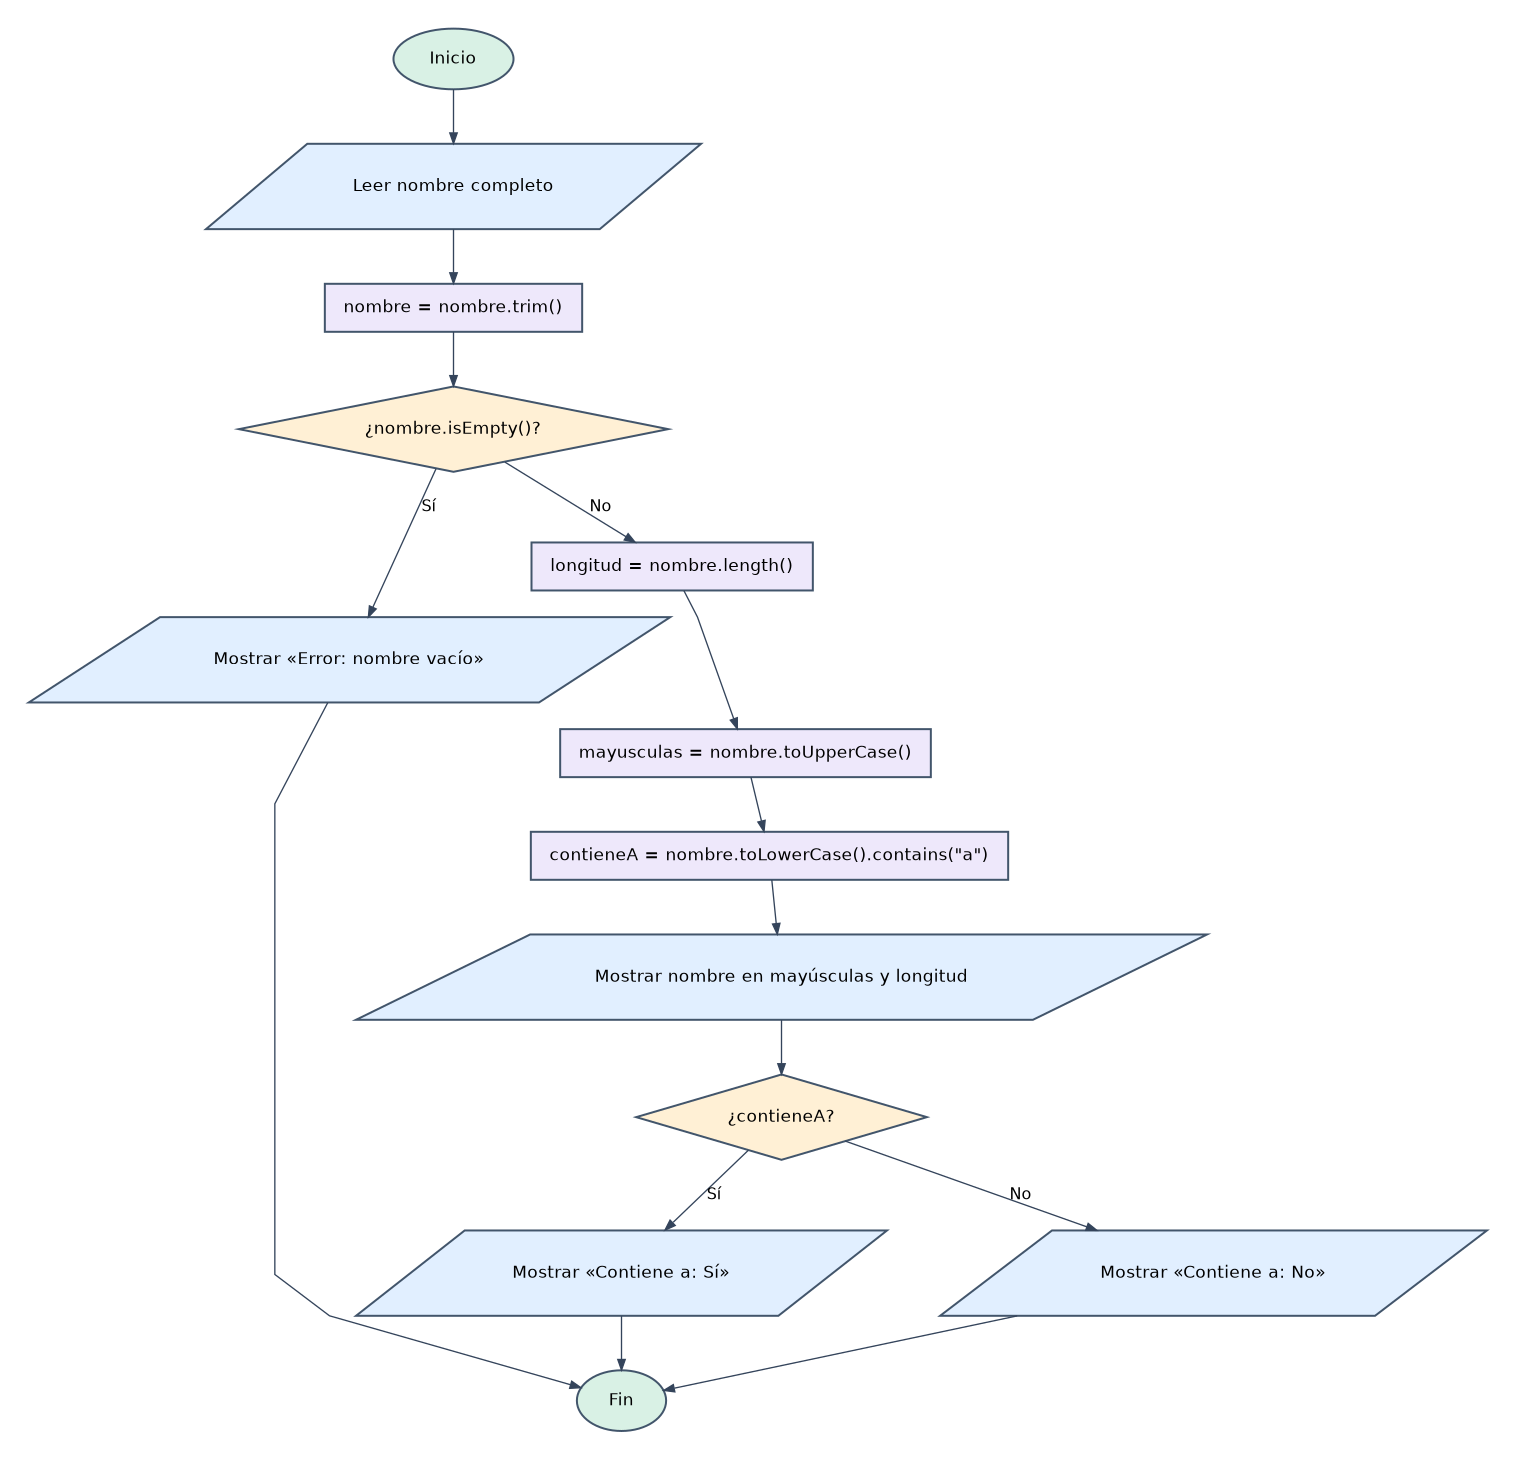

The diagram above was exported from draw.io. Its source (the exported page's mxGraphModel, read from the mxfile embedded in the PNG):
<mxGraphModel dx="1200" dy="900" grid="1" gridSize="10" page="1" pageScale="1" pageWidth="1000" pageHeight="1800">
  <root>
    <mxCell id="0" />
    <mxCell id="1" parent="0" />
    <mxCell id="inicio" value="Inicio" style="ellipse;whiteSpace=wrap;html=1;fillColor=#d9f1e5;strokeColor=#40805f;fontSize=14;" vertex="1" parent="1">
      <mxGeometry x="390" y="20" width="160" height="54" as="geometry" />
    </mxCell>
    <mxCell id="leer" value="Leer nombre completo" style="shape=parallelogram;perimeter=parallelogramPerimeter;whiteSpace=wrap;html=1;fillColor=#e1efff;strokeColor=#467eaf;fontSize=14;" vertex="1" parent="1">
      <mxGeometry x="330" y="110" width="280" height="65" as="geometry" />
    </mxCell>
    <mxCell id="trim" value="nombre = nombre.trim()" style="rounded=0;whiteSpace=wrap;html=1;fillColor=#eee8fb;strokeColor=#7862ae;fontSize=14;" vertex="1" parent="1">
      <mxGeometry x="325" y="210" width="290" height="55" as="geometry" />
    </mxCell>
    <mxCell id="vacio" value="¿nombre.isEmpty()?" style="rhombus;whiteSpace=wrap;html=1;fillColor=#fff0d5;strokeColor=#bf8a31;fontSize=14;" vertex="1" parent="1">
      <mxGeometry x="370" y="300" width="200" height="105" as="geometry" />
    </mxCell>
    <mxCell id="error" value="Mostrar «Error: nombre vacío»" style="shape=parallelogram;perimeter=parallelogramPerimeter;whiteSpace=wrap;html=1;fillColor=#e1efff;strokeColor=#467eaf;fontSize=14;" vertex="1" parent="1">
      <mxGeometry x="40" y="440" width="280" height="70" as="geometry" />
    </mxCell>
    <mxCell id="long" value="longitud = nombre.length()" style="rounded=0;whiteSpace=wrap;html=1;fillColor=#eee8fb;strokeColor=#7862ae;fontSize=14;" vertex="1" parent="1">
      <mxGeometry x="350" y="455" width="240" height="55" as="geometry" />
    </mxCell>
    <mxCell id="may" value="mayusculas = nombre.toUpperCase()" style="rounded=0;whiteSpace=wrap;html=1;fillColor=#eee8fb;strokeColor=#7862ae;fontSize=14;" vertex="1" parent="1">
      <mxGeometry x="340" y="555" width="260" height="55" as="geometry" />
    </mxCell>
    <mxCell id="cont" value="contieneA = nombre.toLowerCase().contains(&quot;a&quot;)" style="rounded=0;whiteSpace=wrap;html=1;fillColor=#eee8fb;strokeColor=#7862ae;fontSize=14;" vertex="1" parent="1">
      <mxGeometry x="250" y="655" width="440" height="60" as="geometry" />
    </mxCell>
    <mxCell id="res" value="Mostrar nombre en mayúsculas y longitud" style="shape=parallelogram;perimeter=parallelogramPerimeter;whiteSpace=wrap;html=1;fillColor=#e1efff;strokeColor=#467eaf;fontSize=14;" vertex="1" parent="1">
      <mxGeometry x="250" y="755" width="440" height="70" as="geometry" />
    </mxCell>
    <mxCell id="preg" value="¿contieneA?" style="rhombus;whiteSpace=wrap;html=1;fillColor=#fff0d5;strokeColor=#bf8a31;fontSize=14;" vertex="1" parent="1">
      <mxGeometry x="375" y="870" width="190" height="110" as="geometry" />
    </mxCell>
    <mxCell id="si" value="Mostrar «Contiene a: Sí»" style="shape=parallelogram;perimeter=parallelogramPerimeter;whiteSpace=wrap;html=1;fillColor=#e1efff;strokeColor=#467eaf;fontSize=14;" vertex="1" parent="1">
      <mxGeometry x="120" y="1040" width="300" height="65" as="geometry" />
    </mxCell>
    <mxCell id="no" value="Mostrar «Contiene a: No»" style="shape=parallelogram;perimeter=parallelogramPerimeter;whiteSpace=wrap;html=1;fillColor=#e1efff;strokeColor=#467eaf;fontSize=14;" vertex="1" parent="1">
      <mxGeometry x="565" y="1040" width="300" height="65" as="geometry" />
    </mxCell>
    <mxCell id="fin" value="Fin" style="ellipse;whiteSpace=wrap;html=1;fillColor=#d9f1e5;strokeColor=#40805f;fontSize=14;" vertex="1" parent="1">
      <mxGeometry x="390" y="1200" width="160" height="54" as="geometry" />
    </mxCell>
    <mxCell id="e0" value="" style="edgeStyle=orthogonalEdgeStyle;rounded=0;html=1;endArrow=block;endFill=1;fontSize=13;" edge="1" parent="1" source="inicio" target="leer">
      <mxGeometry relative="1" as="geometry" />
    </mxCell>
    <mxCell id="e1" value="" style="edgeStyle=orthogonalEdgeStyle;rounded=0;html=1;endArrow=block;endFill=1;fontSize=13;" edge="1" parent="1" source="leer" target="trim">
      <mxGeometry relative="1" as="geometry" />
    </mxCell>
    <mxCell id="e2" value="" style="edgeStyle=orthogonalEdgeStyle;rounded=0;html=1;endArrow=block;endFill=1;fontSize=13;" edge="1" parent="1" source="trim" target="vacio">
      <mxGeometry relative="1" as="geometry" />
    </mxCell>
    <mxCell id="e3" value="Sí" style="edgeStyle=orthogonalEdgeStyle;rounded=0;html=1;endArrow=block;endFill=1;fontSize=13;" edge="1" parent="1" source="vacio" target="error">
      <mxGeometry relative="1" as="geometry" />
    </mxCell>
    <mxCell id="e4" value="No" style="edgeStyle=orthogonalEdgeStyle;rounded=0;html=1;endArrow=block;endFill=1;fontSize=13;" edge="1" parent="1" source="vacio" target="long">
      <mxGeometry relative="1" as="geometry" />
    </mxCell>
    <mxCell id="e5" value="" style="edgeStyle=orthogonalEdgeStyle;rounded=0;html=1;endArrow=block;endFill=1;fontSize=13;" edge="1" parent="1" source="error" target="fin">
      <mxGeometry relative="1" as="geometry" />
    </mxCell>
    <mxCell id="e6" value="" style="edgeStyle=orthogonalEdgeStyle;rounded=0;html=1;endArrow=block;endFill=1;fontSize=13;" edge="1" parent="1" source="long" target="may">
      <mxGeometry relative="1" as="geometry" />
    </mxCell>
    <mxCell id="e7" value="" style="edgeStyle=orthogonalEdgeStyle;rounded=0;html=1;endArrow=block;endFill=1;fontSize=13;" edge="1" parent="1" source="may" target="cont">
      <mxGeometry relative="1" as="geometry" />
    </mxCell>
    <mxCell id="e8" value="" style="edgeStyle=orthogonalEdgeStyle;rounded=0;html=1;endArrow=block;endFill=1;fontSize=13;" edge="1" parent="1" source="cont" target="res">
      <mxGeometry relative="1" as="geometry" />
    </mxCell>
    <mxCell id="e9" value="" style="edgeStyle=orthogonalEdgeStyle;rounded=0;html=1;endArrow=block;endFill=1;fontSize=13;" edge="1" parent="1" source="res" target="preg">
      <mxGeometry relative="1" as="geometry" />
    </mxCell>
    <mxCell id="e10" value="Sí" style="edgeStyle=orthogonalEdgeStyle;rounded=0;html=1;endArrow=block;endFill=1;fontSize=13;" edge="1" parent="1" source="preg" target="si">
      <mxGeometry relative="1" as="geometry" />
    </mxCell>
    <mxCell id="e11" value="No" style="edgeStyle=orthogonalEdgeStyle;rounded=0;html=1;endArrow=block;endFill=1;fontSize=13;" edge="1" parent="1" source="preg" target="no">
      <mxGeometry relative="1" as="geometry" />
    </mxCell>
    <mxCell id="e12" value="" style="edgeStyle=orthogonalEdgeStyle;rounded=0;html=1;endArrow=block;endFill=1;fontSize=13;" edge="1" parent="1" source="si" target="fin">
      <mxGeometry relative="1" as="geometry" />
    </mxCell>
    <mxCell id="e13" value="" style="edgeStyle=orthogonalEdgeStyle;rounded=0;html=1;endArrow=block;endFill=1;fontSize=13;" edge="1" parent="1" source="no" target="fin">
      <mxGeometry relative="1" as="geometry" />
    </mxCell>
  </root>
</mxGraphModel>